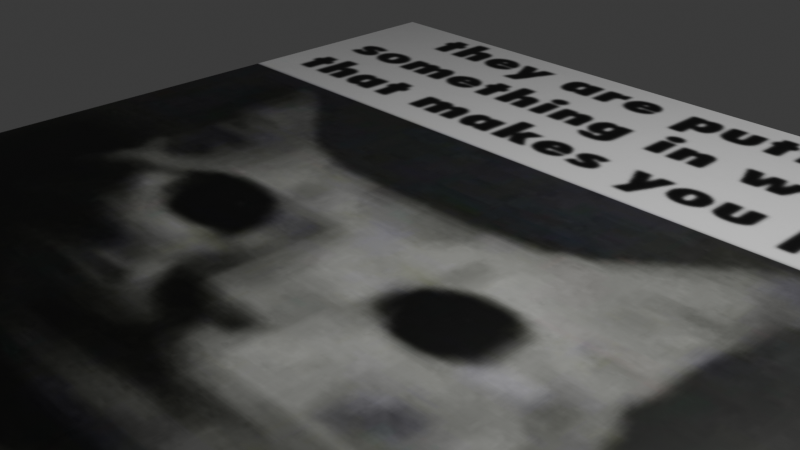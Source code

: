 # Source: 3D_Game_Floor.blend  (saved by Blender 5.1.30; exported with 4.5.12 LTS)
import bpy
from mathutils import Matrix  # noqa: F401  (used for matrix-valued properties, if any)

bpy.ops.wm.read_factory_settings(use_empty=True)
scene = bpy.context.scene
scene.name = 'Scene'

# ---- collections
col_collection = bpy.data.collections.new('Collection'); scene.collection.children.link(col_collection)

# ---- images (referenced by path relative to the original .blend; pixels are not part of the script)
import os
ASSET_DIR = os.environ.get("B2B_ASSET_DIR", "")  # directory of the original .blend (textures are referenced by path, not embedded)
HERE = os.path.dirname(os.path.abspath(__file__))  # packed textures are extracted next to this script under _unpacked/

def load_image(name, relpath, width, height, colorspace="sRGB"):
    """Load a texture the original file referenced (path relative to the .blend, or extracted next to this script)."""
    p = next((c for c in (os.path.join(HERE, relpath), os.path.join(ASSET_DIR, relpath)) if relpath and os.path.exists(c)), "")
    if p:
        img = bpy.data.images.load(p, check_existing=True)
        img.name = name
    else:  # same state as the original file: an image datablock whose file is absent (Cycles renders it pink)
        img = bpy.data.images.new(name, width, height)
        img.source = "FILE"
        img.filepath = "//" + (relpath or name)
    img.colorspace_settings.name = colorspace
    return img
img_catwaterpng_png = load_image('CatWaterpng.png', '_unpacked/CatWaterpng.022a69ca.png', 959, 939, 'sRGB')

# ---- materials (node trees are filled in below, after node groups)
mat_catwater = bpy.data.materials.new('CatWater')

# ---- material node trees
mat_catwater.use_nodes = True; mat_catwater.node_tree.nodes.clear()
_N = mat_catwater.node_tree.nodes; _L = mat_catwater.node_tree.links
n0 = _N.new('ShaderNodeBsdfPrincipled'); n0.name = 'Principled BSDF'; n0.location = (-271, 169)
n1 = _N.new('ShaderNodeOutputMaterial'); n1.name = 'Material Output'; n1.location = (129, 169)
n2 = _N.new('ShaderNodeTexImage'); n2.name = 'Image Texture'; n2.location = (-545, 137)
n2.image = img_catwaterpng_png
_L.new(n0.outputs[0], n1.inputs[0])
_L.new(n2.outputs[0], n0.inputs[0])
n1.is_active_output = True

# ---- world
world_world = bpy.data.worlds.new('World'); scene.world = world_world
world_world.use_nodes = True; world_world.node_tree.nodes.clear()
_N = world_world.node_tree.nodes; _L = world_world.node_tree.links
n0 = _N.new('ShaderNodeOutputWorld'); n0.name = 'World Output'; n0.location = (200, 100)
n1 = _N.new('ShaderNodeBackground'); n1.name = 'Background'; n1.location = (-200, 100)
n1.inputs[0].default_value = (0.05088, 0.05088, 0.05088, 1.0)
_L.new(n1.outputs[0], n0.inputs[0])
n0.is_active_output = True
world_world.color = (0.05088, 0.05088, 0.05088)
world_world.sun_shadow_jitter_overblur = 0.0

# ---- cameras
cam_camera = bpy.data.cameras.new('Camera')
cam_camera.clip_end = 100.0
cam_camera.ortho_scale = 7.314

# ---- lights
light_light = bpy.data.lights.new('Light', 'POINT')
light_light.energy = 1000.0
light_light.shadow_soft_size = 0.1

# ---- meshes
me_plane = bpy.data.meshes.new('Plane')
me_plane.from_pydata([(-1.0, -1.0, 0.0), (1.0, -1.0, 0.0), (-1.0, 1.0, 0.0), (1.0, 1.0, 0.0), (-1.0, -1.0, -0.3513), (1.0, -1.0, -0.3513), (-1.0, 1.0, -0.3513), (1.0, 1.0, -0.3513)], [], [(0, 2, 3, 1), (4, 5, 7, 6), (1, 3, 7, 5), (2, 0, 4, 6), (3, 2, 6, 7), (0, 1, 5, 4)])
_uv = me_plane.uv_layers.new(name='UVMap')
_uv.uv.foreach_set('vector', [0.01043, 0.0, 0.01043, 1.0, 0.9896, 1.0, 0.9896, 0.0, 0.01043, 0.0, 0.9896, 0.0, 0.9896, 1.0, 0.01043, 1.0, 0.01043, 0.5878, 0.9896, 0.5878, 0.9896, 0.4122, 0.01043, 0.4122, 0.9896, 0.5878, 0.01043, 0.5878, 0.01043, 0.4122, 0.9896, 0.4122, 0.9896, 0.5878, 0.01043, 0.5878, 0.01043, 0.4122, 0.9896, 0.4122, 0.01043, 0.5878, 0.9896, 0.5878, 0.9896, 0.4122, 0.01043, 0.4122])
me_plane.materials.append(mat_catwater)
me_plane.update()

# ---- objects
ob_light = bpy.data.objects.new('Light', light_light)
ob_camera = bpy.data.objects.new('Camera', cam_camera)
ob_plane = bpy.data.objects.new('Plane', me_plane)
ob_empty = bpy.data.objects.new('Empty', img_catwaterpng_png)

# ---- transforms, parenting, visibility, modifiers, constraints
ob_light.location = (4.076, 1.005, 5.904)
ob_light.rotation_euler = (0.6503, 0.05522, 1.866)
ob_light.lock_rotations_4d = False
ob_light.empty_display_type = 'ARROWS'
ob_light.color = (0.0, 0.0, 0.0, 0.0)
ob_light.lineart.crease_threshold = 0.0
ob_camera.location = (7.359, -6.926, 4.958)
ob_camera.rotation_euler = (1.109, 0.0, 0.8149)
ob_camera.lock_rotations_4d = False
ob_camera.empty_display_type = 'ARROWS'
ob_camera.color = (0.0, 0.0, 0.0, 0.0)
ob_camera.display_type = 'WIRE'
ob_camera.lineart.crease_threshold = 0.0
ob_plane.location = (0.0, 0.0, 0.0)
ob_plane.scale = (5.0, 5.0, 5.0)
ob_empty.location = (-8.386, 0.0, 0.0)
ob_empty.rotation_euler = (1.571, 1.222e-07, 1.571)
ob_empty.empty_display_type = 'IMAGE'
ob_empty.empty_display_size = 5.0
ob_empty.empty_image_depth = 'BACK'
ob_empty.empty_image_side = 'FRONT'

# ---- collection membership
col_collection.objects.link(ob_light)
col_collection.objects.link(ob_camera)
col_collection.objects.link(ob_plane)
col_collection.objects.link(ob_empty)

# ---- scene / render settings (as saved in the file)
scene.camera = ob_camera
scene.frame_start = 1; scene.frame_end = 250; scene.frame_set(1)
scene.render.engine = 'BLENDER_EEVEE_NEXT'
scene.render.bake_bias = 0.0
scene.render.bake_samples = 0
scene.cycles.sampling_pattern = 'TABULATED_SOBOL'
scene.eevee.use_volume_custom_range = False
bpy.context.view_layer.update()
